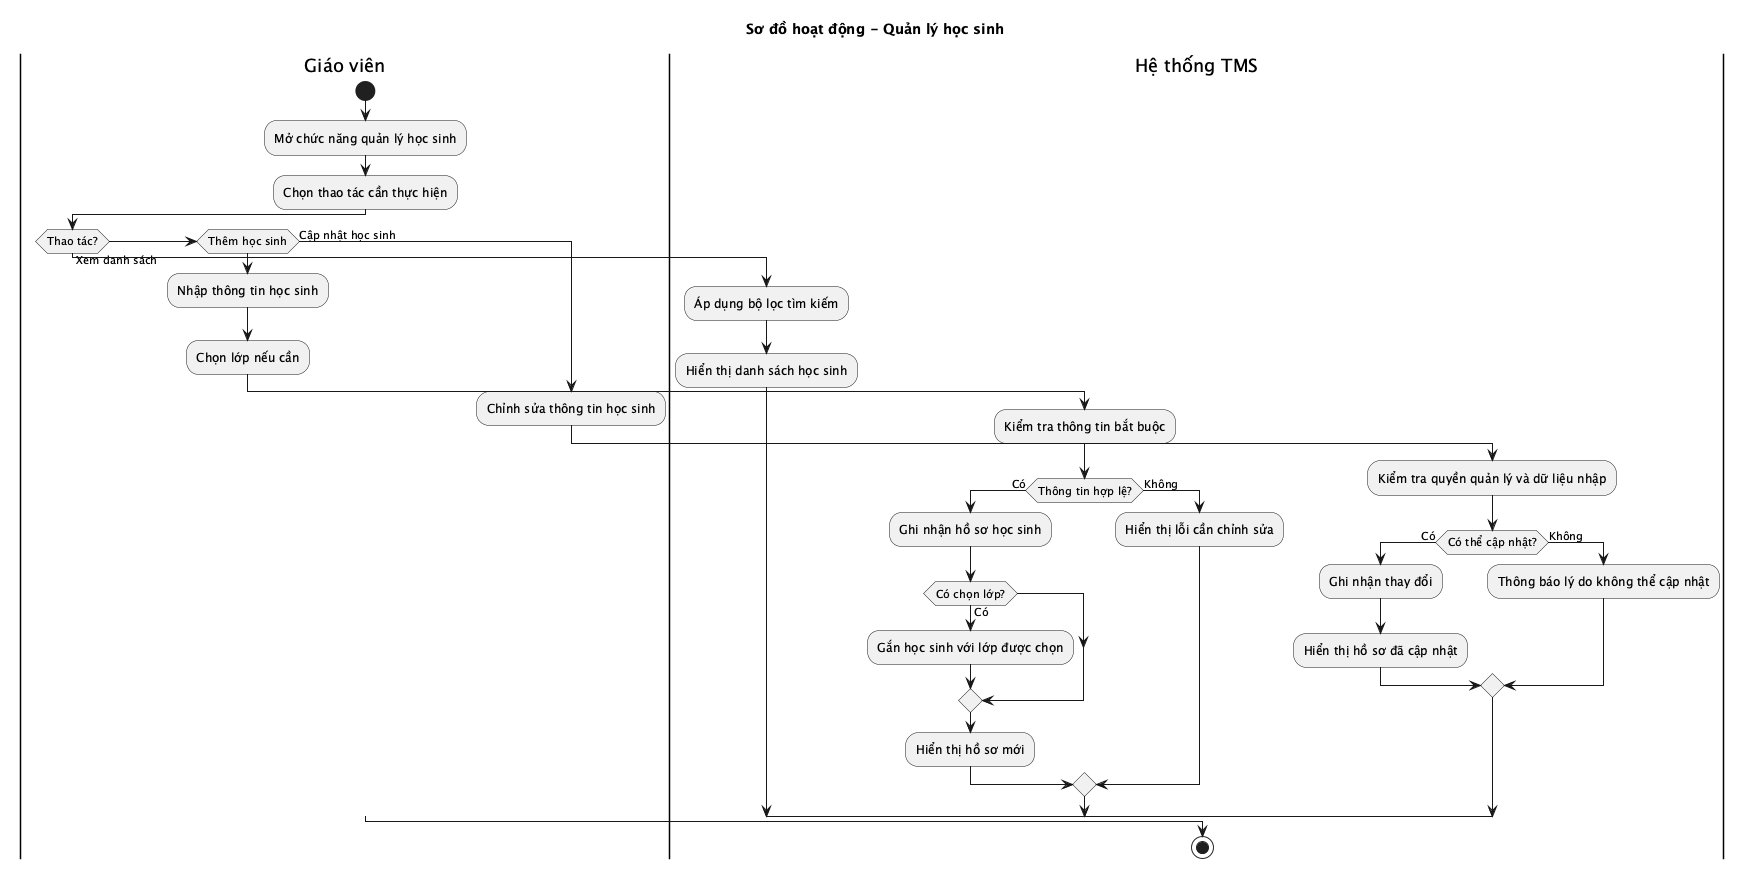

The diagram above was rendered by PlantUML. Its source (embedded in the PNG):
@startuml
title Sơ đồ hoạt động - Quản lý học sinh
skinparam shadowing false

|Giáo viên|
start
:Mở chức năng quản lý học sinh;
:Chọn thao tác cần thực hiện;

if (Thao tác?) then (Xem danh sách)
  |Hệ thống TMS|
  :Áp dụng bộ lọc tìm kiếm;
  :Hiển thị danh sách học sinh;
elseif (Thêm học sinh)
  |Giáo viên|
  :Nhập thông tin học sinh;
  :Chọn lớp nếu cần;
  |Hệ thống TMS|
  :Kiểm tra thông tin bắt buộc;
  if (Thông tin hợp lệ?) then (Có)
    :Ghi nhận hồ sơ học sinh;
    if (Có chọn lớp?) then (Có)
      :Gắn học sinh với lớp được chọn;
    endif
    :Hiển thị hồ sơ mới;
  else (Không)
    :Hiển thị lỗi cần chỉnh sửa;
  endif
else (Cập nhật học sinh)
  |Giáo viên|
  :Chỉnh sửa thông tin học sinh;
  |Hệ thống TMS|
  :Kiểm tra quyền quản lý và dữ liệu nhập;
  if (Có thể cập nhật?) then (Có)
    :Ghi nhận thay đổi;
    :Hiển thị hồ sơ đã cập nhật;
  else (Không)
    :Thông báo lý do không thể cập nhật;
  endif
endif

stop
@enduml